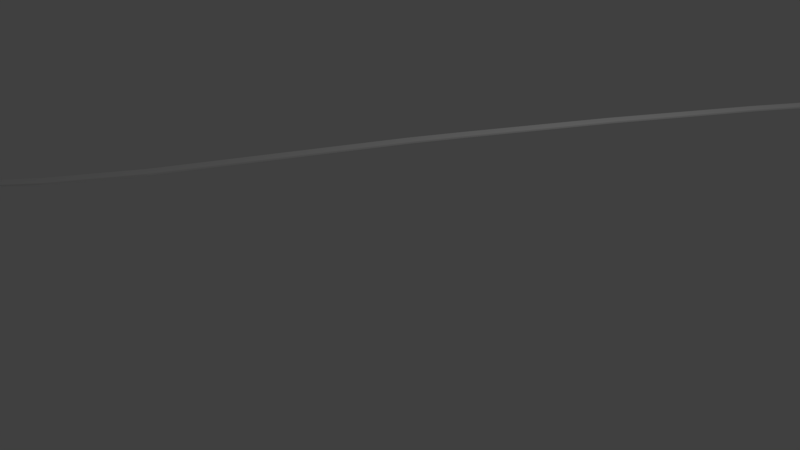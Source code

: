 # Source: RoadSpiter.blend  (saved by Blender 2.77.0; exported with 4.5.12 LTS)
import bpy
from mathutils import Matrix  # noqa: F401  (used for matrix-valued properties, if any)

bpy.ops.wm.read_factory_settings(use_empty=True)
scene = bpy.context.scene
scene.name = 'Scene'

# ---- collections
col_collection_1 = bpy.data.collections.new('Collection 1'); scene.collection.children.link(col_collection_1)

# ---- world
world_world = bpy.data.worlds.new('World'); scene.world = world_world
world_world.color = (0.05088, 0.05088, 0.05088)
world_world.use_sun_shadow = False
world_world.sun_shadow_jitter_overblur = 0.0
world_world.cycles.sampling_method = 'MANUAL'

# ---- cameras
cam_camera = bpy.data.cameras.new('Camera')
cam_camera.clip_end = 100.0
cam_camera.lens = 35.0
cam_camera.sensor_width = 32.0
cam_camera.sensor_height = 18.0
cam_camera.ortho_scale = 7.314
cam_camera.dof.focus_distance = 0.0

# ---- lights
light_lamp = bpy.data.lights.new('Lamp', 'POINT')
light_lamp.transmission_factor = 0.0
light_lamp.cutoff_distance = 30.0
light_lamp.energy = 100.0
light_lamp.shadow_buffer_clip_start = 1.001
light_lamp.shadow_soft_size = 0.1
light_lamp.shadow_maximum_resolution = 0.006
light_lamp.use_absolute_resolution = True

# ---- meshes
me_plane = bpy.data.meshes.new('Plane')
me_plane.from_pydata([(1.504, 3.904, 0.0), (2.765, -7.788, -2.257e-09), (1.504, 3.904, 0.0), (1.268, 2.565, 0.0), (1.504, 3.904, 0.0), (2.747, -6.669, 0.0386), (2.765, -7.788, 0.0386), (1.828, -9.522, 0.0386), (1.504, 3.904, 0.0386), (1.0, -1.0, 0.0386), (1.0, 1.0, 0.0386), (1.315, -2.965, 0.0386), (-0.02407, -11.53, 0.0386), (-1.02, -14.19, 0.0386), (1.268, 2.565, 0.0386), (-1.02, -15.99, 0.0386), (-1.02, -19.83, 0.0386), (-1.021, -23.12, 0.0386), (1.504, 6.932, 0.0386), (1.504, 9.917, 0.0386), (1.504, 11.55, 0.0386), (2.712, -7.885, 0.0386), (1.287, -2.789, 0.0386), (1.504, 3.904, 0.0386), (1.504, 3.904, 0.0386), (-1.021, -23.12, 0.0386), (1.504, 11.55, 0.0386), (2.156, 3.901, 0.0386), (2.156, 3.901, 0.0386), (-0.3685, -23.13, 0.0386), (2.156, 11.55, 0.0386), (2.156, 3.901, 0.0586), (1.504, 3.904, 0.0586), (1.504, 3.904, 0.0586), (2.156, 3.901, 0.0586), (-1.021, -23.12, 0.0586), (-0.3685, -23.13, 0.0586), (1.504, 11.55, 0.0586), (2.156, 11.55, 0.0586), (2.748, -6.719, 0.0386), (2.728, -6.623, 0.0386), (2.747, -6.669, 0.0386), (2.748, -6.709, 0.0386), (2.747, -6.697, 0.0386), (2.745, -6.684, 0.0386), (2.743, -6.67, 0.0386), (2.74, -6.656, 0.0386), (2.736, -6.644, 0.0386), (2.732, -6.633, 0.0386), (1.492, -3.683, 0.0386), (1.461, -3.588, 0.0386), (1.472, -3.637, 0.0386), (1.487, -3.673, 0.0386), (1.483, -3.663, 0.0386), (1.479, -3.65, 0.0386), (1.474, -3.637, 0.0386), (1.47, -3.623, 0.0386), (1.466, -3.61, 0.0386), (1.463, -3.599, 0.0386), (1.0, 0.95, 0.0386), (1.008, 1.049, 0.0386), (1.0, 1.0, 0.0386), (1.0, 0.9606, 0.0386), (1.0, 0.9723, 0.0386), (1.001, 0.9854, 0.0386), (1.002, 0.9999, 0.0386), (1.003, 1.014, 0.0386), (1.005, 1.027, 0.0386), (1.007, 1.039, 0.0386), (1.26, 2.516, 0.0386), (1.277, 2.614, 0.0386), (1.268, 2.565, 0.0386), (1.262, 2.528, 0.0386), (1.264, 2.54, 0.0386), (1.266, 2.553, 0.0386), (1.269, 2.565, 0.0386), (1.271, 2.577, 0.0386), (1.273, 2.59, 0.0386), (1.275, 2.602, 0.0386), (-1.02, -14.24, 0.0386), (-1.013, -14.14, 0.0386), (-1.02, -14.19, 0.0386), (-1.02, -14.23, 0.0386), (-1.02, -14.22, 0.0386), (-1.02, -14.21, 0.0386), (-1.019, -14.19, 0.0386), (-1.018, -14.18, 0.0386), (-1.016, -14.16, 0.0386), (-1.015, -14.15, 0.0386), (-0.7951, -12.66, 0.0386), (-0.759, -12.57, 0.0386), (-0.7934, -12.65, 0.0386), (-0.7912, -12.64, 0.0386), (-0.7878, -12.63, 0.0386), (-0.7831, -12.61, 0.0386), (-0.7773, -12.6, 0.0386), (-0.7711, -12.59, 0.0386), (-0.765, -12.58, 0.0386), (2.741, -7.832, 0.0386), (2.764, -7.738, 0.0386), (2.765, -7.788, 0.0386), (2.746, -7.822, 0.0386), (2.751, -7.812, 0.0386), (2.755, -7.8, 0.0386), (2.759, -7.786, 0.0386), (2.762, -7.773, 0.0386), (2.763, -7.76, 0.0386), (2.764, -7.748, 0.0386), (2.688, -7.929, 0.0386), (2.736, -7.841, 0.0386), (2.712, -7.885, 0.0386), (2.694, -7.918, 0.0386), (2.7, -7.907, 0.0386), (2.706, -7.896, 0.0386), (2.712, -7.885, 0.0386), (2.718, -7.874, 0.0386), (2.724, -7.863, 0.0386), (2.73, -7.852, 0.0386), (1.794, -9.558, 0.0386), (1.851, -9.478, 0.0386), (1.828, -9.522, 0.0386), (1.801, -9.551, 0.0386), (1.808, -9.542, 0.0386), (1.817, -9.532, 0.0386), (1.825, -9.52, 0.0386), (1.833, -9.508, 0.0386), (1.84, -9.497, 0.0386), (1.846, -9.487, 0.0386), (1.008, -1.049, 0.0386), (1.0, -0.95, 0.0386), (1.0, -1.0, 0.0386), (1.006, -1.039, 0.0386), (1.005, -1.027, 0.0386), (1.003, -1.014, 0.0386), (1.002, -0.9998, 0.0386), (1.001, -0.9854, 0.0386), (1.0, -0.9722, 0.0386), (1.0, -0.9606, 0.0386), (1.295, -2.838, 0.0386), (1.279, -2.74, 0.0386), (1.287, -2.789, 0.0386), (1.293, -2.826, 0.0386), (1.291, -2.814, 0.0386), (1.289, -2.801, 0.0386), (1.287, -2.789, 0.0386), (1.285, -2.777, 0.0386), (1.283, -2.764, 0.0386), (1.281, -2.752, 0.0386), (1.327, -3.013, 0.0386), (1.307, -2.915, 0.0386), (1.315, -2.965, 0.0386), (1.324, -3.003, 0.0386), (1.322, -2.992, 0.0386), (1.319, -2.979, 0.0386), (1.316, -2.965, 0.0386), (1.313, -2.95, 0.0386), (1.311, -2.937, 0.0386), (1.309, -2.926, 0.0386), (-0.05287, -11.57, 0.0386), (0.00983, -11.49, 0.0386), (-0.02407, -11.53, 0.0386), (-0.04673, -11.56, 0.0386), (-0.03987, -11.55, 0.0386), (-0.03192, -11.54, 0.0386), (-0.02294, -11.53, 0.0386), (-0.01371, -11.52, 0.0386), (-0.005095, -11.51, 0.0386), (0.002665, -11.5, 0.0386), (-1.02, -16.04, 0.0386), (-1.02, -15.94, 0.0386), (-1.02, -15.99, 0.0386), (-1.02, -16.03, 0.0386), (-1.02, -16.02, 0.0386), (-1.02, -16.01, 0.0386), (-1.02, -15.99, 0.0386), (-1.02, -15.98, 0.0386), (-1.02, -15.97, 0.0386), (-1.02, -15.96, 0.0386), (-1.02, -19.88, 0.0386), (-1.02, -19.78, 0.0386), (-1.02, -19.83, 0.0386), (-1.02, -19.87, 0.0386), (-1.02, -19.86, 0.0386), (-1.02, -19.84, 0.0386), (-1.02, -19.83, 0.0386), (-1.02, -19.82, 0.0386), (-1.02, -19.81, 0.0386), (-1.02, -19.79, 0.0386), (1.504, 6.882, 0.0386), (1.504, 6.982, 0.0386), (1.504, 6.932, 0.0386), (1.504, 6.895, 0.0386), (1.504, 6.907, 0.0386), (1.504, 6.92, 0.0386), (1.504, 6.932, 0.0386), (1.504, 6.945, 0.0386), (1.504, 6.957, 0.0386), (1.504, 6.97, 0.0386), (1.504, 9.867, 0.0386), (1.504, 9.967, 0.0386), (1.504, 9.917, 0.0386), (1.504, 9.879, 0.0386), (1.504, 9.892, 0.0386), (1.504, 9.904, 0.0386), (1.504, 9.917, 0.0386), (1.504, 9.929, 0.0386), (1.504, 9.942, 0.0386), (1.504, 9.954, 0.0386), (3.38, -6.627, 0.0386), (3.4, -6.723, 0.0386), (3.384, -6.636, 0.0386), (3.388, -6.647, 0.0386), (3.392, -6.66, 0.0386), (3.395, -6.674, 0.0386), (3.397, -6.688, 0.0386), (3.399, -6.701, 0.0386), (3.4, -6.712, 0.0386), (2.113, -3.592, 0.0386), (2.144, -3.687, 0.0386), (2.115, -3.602, 0.0386), (2.118, -3.613, 0.0386), (2.122, -3.626, 0.0386), (2.126, -3.64, 0.0386), (2.131, -3.654, 0.0386), (2.135, -3.666, 0.0386), (2.14, -3.677, 0.0386), (1.66, 1.046, 0.0386), (1.652, 0.9467, 0.0386), (1.659, 1.035, 0.0386), (1.657, 1.024, 0.0386), (1.655, 1.011, 0.0386), (1.654, 0.9965, 0.0386), (1.653, 0.9821, 0.0386), (1.652, 0.9689, 0.0386), (1.652, 0.9573, 0.0386), (1.929, 2.611, 0.0386), (1.912, 2.512, 0.0386), (1.927, 2.599, 0.0386), (1.925, 2.586, 0.0386), (1.923, 2.574, 0.0386), (1.921, 2.562, 0.0386), (1.918, 2.549, 0.0386), (1.916, 2.537, 0.0386), (1.914, 2.525, 0.0386), (-0.3612, -14.15, 0.0386), (-0.3685, -14.24, 0.0386), (-0.3627, -14.16, 0.0386), (-0.3642, -14.17, 0.0386), (-0.3656, -14.18, 0.0386), (-0.3669, -14.19, 0.0386), (-0.3678, -14.21, 0.0386), (-0.3683, -14.22, 0.0386), (-0.3684, -14.23, 0.0386), (-0.107, -12.58, 0.0386), (-0.1431, -12.67, 0.0386), (-0.113, -12.58, 0.0386), (-0.1191, -12.59, 0.0386), (-0.1253, -12.61, 0.0386), (-0.1311, -12.62, 0.0386), (-0.1358, -12.63, 0.0386), (-0.1391, -12.64, 0.0386), (-0.1414, -12.66, 0.0386), (3.416, -7.741, 0.0386), (3.393, -7.835, 0.0386), (3.416, -7.752, 0.0386), (3.415, -7.763, 0.0386), (3.414, -7.776, 0.0386), (3.411, -7.79, 0.0386), (3.407, -7.803, 0.0386), (3.403, -7.815, 0.0386), (3.398, -7.826, 0.0386), (3.388, -7.844, 0.0386), (3.34, -7.932, 0.0386), (3.382, -7.855, 0.0386), (3.376, -7.866, 0.0386), (3.37, -7.877, 0.0386), (3.364, -7.888, 0.0386), (3.358, -7.899, 0.0386), (3.352, -7.91, 0.0386), (3.346, -7.921, 0.0386), (2.503, -9.481, 0.0386), (2.446, -9.562, 0.0386), (2.498, -9.49, 0.0386), (2.492, -9.5, 0.0386), (2.485, -9.511, 0.0386), (2.477, -9.523, 0.0386), (2.469, -9.535, 0.0386), (2.46, -9.545, 0.0386), (2.453, -9.554, 0.0386), (1.652, -0.9533, 0.0386), (1.66, -1.053, 0.0386), (1.652, -0.9639, 0.0386), (1.652, -0.9756, 0.0386), (1.653, -0.9888, 0.0386), (1.654, -1.003, 0.0386), (1.655, -1.018, 0.0386), (1.657, -1.031, 0.0386), (1.658, -1.042, 0.0386), (1.931, -2.743, 0.0386), (1.947, -2.842, 0.0386), (1.933, -2.755, 0.0386), (1.935, -2.768, 0.0386), (1.937, -2.78, 0.0386), (1.939, -2.792, 0.0386), (1.941, -2.805, 0.0386), (1.943, -2.817, 0.0386), (1.945, -2.829, 0.0386), (1.959, -2.919, 0.0386), (1.979, -3.017, 0.0386), (1.961, -2.929, 0.0386), (1.963, -2.941, 0.0386), (1.965, -2.954, 0.0386), (1.968, -2.968, 0.0386), (1.971, -2.982, 0.0386), (1.974, -2.995, 0.0386), (1.976, -3.006, 0.0386), (0.6618, -11.5, 0.0386), (0.5991, -11.57, 0.0386), (0.6547, -11.5, 0.0386), (0.6469, -11.51, 0.0386), (0.6383, -11.52, 0.0386), (0.6291, -11.53, 0.0386), (0.6201, -11.55, 0.0386), (0.6121, -11.56, 0.0386), (0.6053, -11.56, 0.0386), (-0.3685, -15.95, 0.0386), (-0.3685, -16.05, 0.0386), (-0.3685, -15.96, 0.0386), (-0.3685, -15.97, 0.0386), (-0.3685, -15.98, 0.0386), (-0.3685, -16.0, 0.0386), (-0.3685, -16.01, 0.0386), (-0.3685, -16.02, 0.0386), (-0.3685, -16.03, 0.0386), (-0.3685, -19.78, 0.0386), (-0.3685, -19.88, 0.0386), (-0.3685, -19.8, 0.0386), (-0.3685, -19.81, 0.0386), (-0.3685, -19.82, 0.0386), (-0.3685, -19.83, 0.0386), (-0.3685, -19.85, 0.0386), (-0.3685, -19.86, 0.0386), (-0.3685, -19.87, 0.0386), (2.156, 6.979, 0.0386), (2.156, 6.879, 0.0386), (2.156, 6.966, 0.0386), (2.156, 6.954, 0.0386), (2.156, 6.941, 0.0386), (2.156, 6.929, 0.0386), (2.156, 6.916, 0.0386), (2.156, 6.904, 0.0386), (2.156, 6.891, 0.0386), (2.156, 9.964, 0.0386), (2.156, 9.864, 0.0386), (2.156, 9.951, 0.0386), (2.156, 9.939, 0.0386), (2.156, 9.926, 0.0386), (2.156, 9.914, 0.0386), (2.156, 9.901, 0.0386), (2.156, 9.889, 0.0386), (2.156, 9.876, 0.0386), (2.156, 6.879, 0.0586), (2.156, 6.979, 0.0586), (2.106, 6.929, 0.0586), (2.156, 6.891, 0.0586), (2.156, 6.904, 0.0586), (2.156, 6.916, 0.0586), (2.156, 6.929, 0.0586), (2.156, 6.941, 0.0586), (2.156, 6.954, 0.0586), (2.156, 6.966, 0.0586), (1.504, 6.982, 0.0586), (1.504, 6.882, 0.0586), (1.554, 6.932, 0.0586), (1.504, 6.97, 0.0586), (1.504, 6.957, 0.0586), (1.504, 6.945, 0.0586), (1.504, 6.932, 0.0586), (1.504, 6.92, 0.0586), (1.504, 6.907, 0.0586), (1.504, 6.895, 0.0586), (2.764, -7.738, 0.0586), (2.741, -7.832, 0.0586), (2.815, -7.788, 0.0586), (2.764, -7.748, 0.0586), (2.763, -7.76, 0.0586), (2.762, -7.773, 0.0586), (2.759, -7.786, 0.0586), (2.755, -7.8, 0.0586), (2.751, -7.812, 0.0586), (2.746, -7.822, 0.0586), (3.393, -7.835, 0.0586), (3.416, -7.741, 0.0586), (3.367, -7.791, 0.0586), (3.398, -7.826, 0.0586), (3.403, -7.815, 0.0586), (3.407, -7.803, 0.0586), (3.411, -7.79, 0.0586), (3.414, -7.776, 0.0586), (3.415, -7.763, 0.0586), (3.416, -7.752, 0.0586), (2.144, -3.687, 0.0586), (2.113, -3.592, 0.0586), (2.074, -3.64, 0.0586), (2.14, -3.677, 0.0586), (2.135, -3.666, 0.0586), (2.131, -3.654, 0.0586), (2.126, -3.64, 0.0586), (2.122, -3.626, 0.0586), (2.118, -3.613, 0.0586), (2.115, -3.602, 0.0586), (1.461, -3.588, 0.0586), (1.492, -3.683, 0.0586), (1.522, -3.637, 0.0586), (1.463, -3.599, 0.0586), (1.466, -3.61, 0.0586), (1.47, -3.623, 0.0586), (1.474, -3.637, 0.0586), (1.479, -3.65, 0.0586), (1.483, -3.663, 0.0586), (1.487, -3.673, 0.0586), (2.728, -6.623, 0.0586), (2.748, -6.719, 0.0586), (2.797, -6.67, 0.0586), (2.732, -6.633, 0.0586), (2.736, -6.644, 0.0586), (2.74, -6.656, 0.0586), (2.743, -6.67, 0.0586), (2.745, -6.684, 0.0586), (2.747, -6.697, 0.0586), (2.748, -6.709, 0.0586), (2.736, -7.841, 0.0586), (2.688, -7.929, 0.0586), (2.762, -7.885, 0.0586), (2.73, -7.852, 0.0586), (2.724, -7.863, 0.0586), (2.718, -7.874, 0.0586), (2.712, -7.885, 0.0586), (2.706, -7.896, 0.0586), (2.7, -7.907, 0.0586), (2.694, -7.918, 0.0586), (1.851, -9.478, 0.0586), (1.794, -9.558, 0.0586), (1.878, -9.522, 0.0586), (1.846, -9.487, 0.0586), (1.84, -9.497, 0.0586), (1.833, -9.508, 0.0586), (1.825, -9.52, 0.0586), (1.817, -9.532, 0.0586), (1.808, -9.542, 0.0586), (1.801, -9.551, 0.0586), (1.0, -0.95, 0.0586), (1.008, -1.049, 0.0586), (1.05, -1.0, 0.0586), (1.0, -0.9606, 0.0586), (1.0, -0.9723, 0.0586), (1.001, -0.9854, 0.0586), (1.002, -0.9999, 0.0586), (1.003, -1.014, 0.0586), (1.005, -1.027, 0.0586), (1.006, -1.039, 0.0586), (1.008, 1.049, 0.0586), (1.0, 0.95, 0.0586), (1.05, 0.9997, 0.0586), (1.007, 1.039, 0.0586), (1.005, 1.027, 0.0586), (1.003, 1.014, 0.0586), (1.002, 0.9998, 0.0586), (1.001, 0.9854, 0.0586), (1.0, 0.9722, 0.0586), (1.0, 0.9606, 0.0586), (1.279, -2.74, 0.0586), (1.295, -2.838, 0.0586), (1.337, -2.789, 0.0586), (1.281, -2.752, 0.0586), (1.283, -2.764, 0.0586), (1.285, -2.777, 0.0586), (1.287, -2.789, 0.0586), (1.289, -2.801, 0.0586), (1.291, -2.814, 0.0586), (1.293, -2.826, 0.0586), (1.307, -2.915, 0.0586), (1.327, -3.013, 0.0586), (1.365, -2.965, 0.0586), (1.309, -2.926, 0.0586), (1.311, -2.937, 0.0586), (1.313, -2.95, 0.0586), (1.316, -2.965, 0.0586), (1.319, -2.979, 0.0586), (1.322, -2.992, 0.0586), (1.324, -3.003, 0.0586), (0.00983, -11.49, 0.0586), (-0.05287, -11.57, 0.0586), (0.02593, -11.53, 0.0586), (0.002652, -11.5, 0.0586), (-0.005122, -11.51, 0.0586), (-0.01374, -11.52, 0.0586), (-0.02296, -11.53, 0.0586), (-0.03194, -11.54, 0.0586), (-0.0399, -11.55, 0.0586), (-0.04674, -11.56, 0.0586), (-0.759, -12.57, 0.0586), (-0.7951, -12.66, 0.0586), (-0.7378, -12.61, 0.0586), (-0.765, -12.58, 0.0586), (-0.7711, -12.59, 0.0586), (-0.7773, -12.6, 0.0586), (-0.7831, -12.61, 0.0586), (-0.7878, -12.63, 0.0586), (-0.7912, -12.64, 0.0586), (-0.7934, -12.65, 0.0586), (-1.013, -14.14, 0.0586), (-1.02, -14.24, 0.0586), (-0.9705, -14.19, 0.0586), (-1.015, -14.15, 0.0586), (-1.016, -14.16, 0.0586), (-1.018, -14.18, 0.0586), (-1.019, -14.19, 0.0586), (-1.02, -14.21, 0.0586), (-1.02, -14.22, 0.0586), (-1.02, -14.23, 0.0586), (1.277, 2.614, 0.0586), (1.26, 2.516, 0.0586), (1.318, 2.565, 0.0586), (1.275, 2.602, 0.0586), (1.273, 2.59, 0.0586), (1.271, 2.577, 0.0586), (1.269, 2.565, 0.0586), (1.266, 2.553, 0.0586), (1.264, 2.54, 0.0586), (1.262, 2.528, 0.0586), (3.4, -6.723, 0.0586), (3.38, -6.627, 0.0586), (3.349, -6.672, 0.0586), (3.4, -6.712, 0.0586), (3.399, -6.701, 0.0586), (3.397, -6.688, 0.0586), (3.395, -6.674, 0.0586), (3.392, -6.66, 0.0586), (3.388, -6.647, 0.0586), (3.384, -6.636, 0.0586), (1.947, -2.842, 0.0586), (1.931, -2.743, 0.0586), (1.889, -2.792, 0.0586), (1.945, -2.829, 0.0586), (1.943, -2.817, 0.0586), (1.941, -2.805, 0.0586), (1.939, -2.792, 0.0586), (1.937, -2.78, 0.0586), (1.935, -2.768, 0.0586), (1.933, -2.755, 0.0586), (1.979, -3.017, 0.0586), (1.959, -2.919, 0.0586), (1.917, -2.968, 0.0586), (1.976, -3.006, 0.0586), (1.974, -2.995, 0.0586), (1.971, -2.982, 0.0586), (1.968, -2.968, 0.0586), (1.965, -2.954, 0.0586), (1.963, -2.941, 0.0586), (1.961, -2.929, 0.0586), (-0.3685, -19.88, 0.0586), (-0.3685, -19.78, 0.0586), (-0.4185, -19.83, 0.0586), (-0.3685, -19.87, 0.0586), (-0.3685, -19.86, 0.0586), (-0.3685, -19.85, 0.0586), (-0.3685, -19.83, 0.0586), (-0.3685, -19.82, 0.0586), (-0.3685, -19.81, 0.0586), (-0.3685, -19.8, 0.0586), (-1.02, -19.78, 0.0586), (-1.02, -19.88, 0.0586), (-0.9705, -19.83, 0.0586), (-1.02, -19.79, 0.0586), (-1.02, -19.81, 0.0586), (-1.02, -19.82, 0.0586), (-1.02, -19.83, 0.0586), (-1.02, -19.84, 0.0586), (-1.02, -19.86, 0.0586), (-1.02, -19.87, 0.0586), (-1.02, -15.94, 0.0586), (-1.02, -16.04, 0.0586), (-0.9705, -15.99, 0.0586), (-1.02, -15.96, 0.0586), (-1.02, -15.97, 0.0586), (-1.02, -15.98, 0.0586), (-1.02, -15.99, 0.0586), (-1.02, -16.01, 0.0586), (-1.02, -16.02, 0.0586), (-1.02, -16.03, 0.0586), (1.504, 9.967, 0.0586), (1.504, 9.867, 0.0586), (1.554, 9.917, 0.0586), (1.504, 9.954, 0.0586), (1.504, 9.942, 0.0586), (1.504, 9.929, 0.0586), (1.504, 9.917, 0.0586), (1.504, 9.904, 0.0586), (1.504, 9.892, 0.0586), (1.504, 9.879, 0.0586), (3.34, -7.932, 0.0586), (3.388, -7.844, 0.0586), (3.314, -7.888, 0.0586), (3.346, -7.921, 0.0586), (3.352, -7.91, 0.0586), (3.358, -7.899, 0.0586), (3.364, -7.888, 0.0586), (3.37, -7.877, 0.0586), (3.376, -7.866, 0.0586), (3.382, -7.855, 0.0586), (2.446, -9.562, 0.0586), (2.503, -9.481, 0.0586), (2.43, -9.525, 0.0586), (2.453, -9.554, 0.0586), (2.46, -9.545, 0.0586), (2.469, -9.535, 0.0586), (2.477, -9.523, 0.0586), (2.486, -9.511, 0.0586), (2.492, -9.5, 0.0586), (2.498, -9.49, 0.0586), (1.66, -1.053, 0.0586), (1.652, -0.9533, 0.0586), (1.602, -1.003, 0.0586), (1.658, -1.042, 0.0586), (1.657, -1.031, 0.0586), (1.655, -1.018, 0.0586), (1.654, -1.003, 0.0586), (1.653, -0.9887, 0.0586), (1.652, -0.9755, 0.0586), (1.652, -0.9639, 0.0586), (1.652, 0.9467, 0.0586), (1.66, 1.046, 0.0586), (1.602, 0.9969, 0.0586), (1.652, 0.9573, 0.0586), (1.652, 0.9689, 0.0586), (1.653, 0.9821, 0.0586), (1.654, 0.9965, 0.0586), (1.655, 1.011, 0.0586), (1.657, 1.024, 0.0586), (1.659, 1.036, 0.0586), (0.5991, -11.57, 0.0586), (0.6618, -11.5, 0.0586), (0.5779, -11.53, 0.0586), (0.6053, -11.56, 0.0586), (0.6121, -11.56, 0.0586), (0.6201, -11.55, 0.0586), (0.6291, -11.53, 0.0586), (0.6383, -11.52, 0.0586), (0.6469, -11.51, 0.0586), (0.6547, -11.5, 0.0586), (-0.1431, -12.67, 0.0586), (-0.107, -12.58, 0.0586), (-0.1858, -12.62, 0.0586), (-0.1414, -12.66, 0.0586), (-0.1391, -12.64, 0.0586), (-0.1358, -12.63, 0.0586), (-0.131, -12.62, 0.0586), (-0.1253, -12.61, 0.0586), (-0.1191, -12.59, 0.0586), (-0.113, -12.58, 0.0586), (-0.3685, -14.24, 0.0586), (-0.3612, -14.15, 0.0586), (-0.4185, -14.19, 0.0586), (-0.3684, -14.23, 0.0586), (-0.3682, -14.22, 0.0586), (-0.3678, -14.21, 0.0586), (-0.3669, -14.19, 0.0586), (-0.3656, -14.18, 0.0586), (-0.3642, -14.17, 0.0586), (-0.3627, -14.16, 0.0586), (1.912, 2.512, 0.0586), (1.929, 2.611, 0.0586), (1.871, 2.562, 0.0586), (1.914, 2.525, 0.0586), (1.916, 2.537, 0.0586), (1.918, 2.549, 0.0586), (1.921, 2.562, 0.0586), (1.923, 2.574, 0.0586), (1.925, 2.586, 0.0586), (1.927, 2.599, 0.0586), (-0.3685, -16.05, 0.0586), (-0.3685, -15.95, 0.0586), (-0.4185, -16.0, 0.0586), (-0.3685, -16.03, 0.0586), (-0.3685, -16.02, 0.0586), (-0.3685, -16.01, 0.0586), (-0.3685, -16.0, 0.0586), (-0.3685, -15.98, 0.0586), (-0.3685, -15.97, 0.0586), (-0.3685, -15.96, 0.0586), (2.156, 9.864, 0.0586), (2.156, 9.964, 0.0586), (2.106, 9.914, 0.0586), (2.156, 9.876, 0.0586), (2.156, 9.889, 0.0586), (2.156, 9.901, 0.0586), (2.156, 9.914, 0.0586), (2.156, 9.926, 0.0586), (2.156, 9.939, 0.0586), (2.156, 9.951, 0.0586)], [(20, 26), (2, 0), (24, 8), (25, 17), (41, 45), (51, 55), (61, 65), (71, 75), (81, 85), (100, 104), (110, 114), (130, 134), (140, 144), (150, 154), (160, 164), (170, 174), (180, 184), (41, 5), (6, 100), (150, 11), (71, 14), (10, 61), (9, 130), (13, 81), (15, 170), (160, 12), (21, 110), (7, 120), (22, 140), (16, 180), (190, 18), (200, 19), (28, 75)], [(158, 90, 501, 492), (39, 99, 381, 422), (188, 24, 32, 372), (168, 179, 571, 582), (118, 159, 491, 442), (23, 70, 521, 33), (235, 27, 34, 672), (208, 218, 401, 532), (89, 80, 511, 502), (108, 119, 441, 432), (69, 60, 461, 522), (79, 169, 581, 512), (178, 25, 35, 572), (138, 149, 481, 472), (63, 469, 468, 64), (148, 50, 411, 482), (198, 189, 371, 592), (298, 290, 621, 542), (226, 236, 671, 632), (280, 272, 601, 612), (343, 353, 691, 362), (262, 209, 531, 392), (307, 299, 541, 552), (352, 30, 38, 692), (98, 109, 431, 382), (217, 308, 551, 402), (128, 139, 471, 452), (59, 129, 451, 462), (26, 199, 591, 37), (316, 281, 611, 642), (373, 372, 32, 31, 361, 363), (325, 245, 661, 682), (334, 326, 681, 562), (271, 263, 391, 602), (244, 254, 651, 662), (29, 335, 561, 36), (134, 457, 456, 135), (30, 26, 37, 38), (33, 521, 523, 673, 672, 34), (423, 422, 381, 383, 393, 392, 531, 533), (463, 462, 451, 453, 623, 622, 631, 633), (523, 522, 461, 463, 633, 632, 671, 673), (443, 442, 491, 493, 643, 642, 611, 613), (593, 592, 371, 373, 363, 362, 691, 693), (383, 382, 431, 433, 603, 602, 391, 393), (483, 482, 411, 413, 403, 402, 551, 553), (493, 492, 501, 503, 653, 652, 641, 643), (583, 582, 571, 573, 563, 562, 681, 683), (433, 432, 441, 443, 613, 612, 601, 603), (453, 452, 471, 473, 543, 542, 621, 623), (503, 502, 511, 513, 663, 662, 651, 653), (513, 512, 581, 583, 683, 682, 661, 663), (37, 591, 593, 693, 692, 38), (473, 472, 481, 483, 553, 552, 541, 543), (413, 412, 421, 423, 533, 532, 401, 403), (573, 572, 35, 36, 561, 563), (28, 344, 361, 31), (143, 478, 477, 144), (24, 28, 31, 32), (289, 227, 631, 622), (25, 29, 36, 35), (183, 578, 577, 184), (253, 317, 641, 652), (192, 379, 378, 193), (49, 40, 421, 412), (65, 66, 67, 68, 60, 69, 72, 73, 74, 75, 240, 241, 242, 243, 236, 226, 228, 229, 230, 231), (64, 468, 467, 65), (75, 527, 526, 76), (74, 528, 527, 75), (94, 507, 506, 95), (103, 388, 387, 104), (114, 437, 436, 115), (132, 459, 458, 133), (134, 135, 136, 137, 129, 59, 62, 63, 64, 65, 231, 232, 233, 234, 227, 289, 291, 292, 293, 294), (133, 458, 457, 134), (154, 487, 486, 155), (152, 489, 488, 153), (153, 488, 487, 154), (163, 498, 497, 164), (173, 588, 587, 174), (348, 194, 195, 196, 197, 189, 198, 201, 202, 203, 200, 204, 357, 358, 359, 360, 353, 343, 345, 346, 347), (193, 194, 190), (361, 364, 363), (364, 365, 363), (365, 366, 363), (366, 367, 363), (367, 368, 363), (368, 369, 363), (369, 370, 363), (370, 362, 363), (371, 374, 373), (374, 375, 373), (375, 376, 373), (376, 377, 373), (377, 378, 373), (378, 379, 373), (379, 380, 373), (380, 372, 373), (381, 384, 383), (384, 385, 383), (385, 386, 383), (386, 387, 383), (387, 388, 383), (388, 389, 383), (389, 390, 383), (390, 382, 383), (391, 394, 393), (394, 395, 393), (395, 396, 393), (396, 397, 393), (397, 398, 393), (398, 399, 393), (399, 400, 393), (400, 392, 393), (401, 404, 403), (404, 405, 403), (405, 406, 403), (406, 407, 403), (407, 408, 403), (408, 409, 403), (409, 410, 403), (410, 402, 403), (411, 414, 413), (414, 415, 413), (415, 416, 413), (416, 417, 413), (417, 418, 413), (418, 419, 413), (419, 420, 413), (420, 412, 413), (421, 424, 423), (424, 425, 423), (425, 426, 423), (426, 427, 423), (427, 428, 423), (428, 429, 423), (429, 430, 423), (430, 422, 423), (431, 434, 433), (434, 435, 433), (435, 436, 433), (436, 437, 433), (437, 438, 433), (438, 439, 433), (439, 440, 433), (440, 432, 433), (441, 444, 443), (444, 445, 443), (445, 446, 443), (446, 447, 443), (447, 448, 443), (448, 449, 443), (449, 450, 443), (450, 442, 443), (451, 454, 453), (454, 455, 453), (455, 456, 453), (456, 457, 453), (457, 458, 453), (458, 459, 453), (459, 460, 453), (460, 452, 453), (461, 464, 463), (464, 465, 463), (465, 466, 463), (466, 467, 463), (467, 468, 463), (468, 469, 463), (469, 470, 463), (470, 462, 463), (471, 474, 473), (474, 475, 473), (475, 476, 473), (476, 477, 473), (477, 478, 473), (478, 479, 473), (479, 480, 473), (480, 472, 473), (481, 484, 483), (484, 485, 483), (485, 486, 483), (486, 487, 483), (487, 488, 483), (488, 489, 483), (489, 490, 483), (490, 482, 483), (491, 494, 493), (494, 495, 493), (495, 496, 493), (496, 497, 493), (497, 498, 493), (498, 499, 493), (499, 500, 493), (500, 492, 493), (501, 504, 503), (504, 505, 503), (505, 506, 503), (506, 507, 503), (507, 508, 503), (508, 509, 503), (509, 510, 503), (510, 502, 503), (511, 514, 513), (514, 515, 513), (515, 516, 513), (516, 517, 513), (517, 518, 513), (518, 519, 513), (519, 520, 513), (520, 512, 513), (521, 524, 523), (524, 525, 523), (525, 526, 523), (526, 527, 523), (527, 528, 523), (528, 529, 523), (529, 530, 523), (530, 522, 523), (531, 534, 533), (534, 535, 533), (535, 536, 533), (536, 537, 533), (537, 538, 533), (538, 539, 533), (539, 540, 533), (540, 532, 533), (541, 544, 543), (544, 545, 543), (545, 546, 543), (546, 547, 543), (547, 548, 543), (548, 549, 543), (549, 550, 543), (550, 542, 543), (551, 554, 553), (554, 555, 553), (555, 556, 553), (556, 557, 553), (557, 558, 553), (558, 559, 553), (559, 560, 553), (560, 552, 553), (561, 564, 563), (564, 565, 563), (565, 566, 563), (566, 567, 563), (567, 568, 563), (568, 569, 563), (569, 570, 563), (570, 562, 563), (571, 574, 573), (574, 575, 573), (575, 576, 573), (576, 577, 573), (577, 578, 573), (578, 579, 573), (579, 580, 573), (580, 572, 573), (581, 584, 583), (584, 585, 583), (585, 586, 583), (586, 587, 583), (587, 588, 583), (588, 589, 583), (589, 590, 583), (590, 582, 583), (591, 594, 593), (594, 595, 593), (595, 596, 593), (596, 597, 593), (597, 598, 593), (598, 599, 593), (599, 600, 593), (600, 592, 593), (601, 604, 603), (604, 605, 603), (605, 606, 603), (606, 607, 603), (607, 608, 603), (608, 609, 603), (609, 610, 603), (610, 602, 603), (611, 614, 613), (614, 615, 613), (615, 616, 613), (616, 617, 613), (617, 618, 613), (618, 619, 613), (619, 620, 613), (620, 612, 613), (621, 624, 623), (624, 625, 623), (625, 626, 623), (626, 627, 623), (627, 628, 623), (628, 629, 623), (629, 630, 623), (630, 622, 623), (631, 634, 633), (634, 635, 633), (635, 636, 633), (636, 637, 633), (637, 638, 633), (638, 639, 633), (639, 640, 633), (640, 632, 633), (641, 644, 643), (644, 645, 643), (645, 646, 643), (646, 647, 643), (647, 648, 643), (648, 649, 643), (649, 650, 643), (650, 642, 643), (651, 654, 653), (654, 655, 653), (655, 656, 653), (656, 657, 653), (657, 658, 653), (658, 659, 653), (659, 660, 653), (660, 652, 653), (661, 664, 663), (664, 665, 663), (665, 666, 663), (666, 667, 663), (667, 668, 663), (668, 669, 663), (669, 670, 663), (670, 662, 663), (671, 674, 673), (674, 675, 673), (675, 676, 673), (676, 677, 673), (677, 678, 673), (678, 679, 673), (679, 680, 673), (680, 672, 673), (681, 684, 683), (684, 685, 683), (685, 686, 683), (686, 687, 683), (687, 688, 683), (688, 689, 683), (689, 690, 683), (690, 682, 683), (691, 694, 693), (694, 695, 693), (695, 696, 693), (696, 697, 693), (697, 698, 693), (698, 699, 693), (699, 700, 693), (700, 692, 693), (481, 149, 157, 484), (484, 157, 156, 485), (485, 156, 155, 486), (489, 152, 151, 490), (490, 151, 148, 482), (49, 412, 420, 52), (52, 420, 419, 53), (56, 416, 415, 57), (57, 415, 414, 58), (58, 414, 411, 50), (591, 199, 207, 594), (594, 207, 206, 595), (595, 206, 205, 596), (596, 205, 204, 597), (599, 202, 201, 600), (600, 201, 198, 592), (138, 472, 480, 141), (141, 480, 479, 142), (142, 479, 478, 143), (144, 477, 476, 145), (145, 476, 475, 146), (146, 475, 474, 147), (147, 474, 471, 139), (461, 60, 68, 464), (464, 68, 67, 465), (465, 67, 66, 466), (65, 467, 466, 66), (469, 63, 62, 470), (470, 62, 59, 462), (128, 452, 460, 131), (131, 460, 459, 132), (132, 133, 134, 294, 295, 296, 297, 290, 298, 300, 301, 302, 303, 144, 145, 146, 147, 139, 128, 131), (135, 456, 455, 136), (136, 455, 454, 137), (137, 454, 451, 129), (431, 109, 117, 434), (434, 117, 116, 435), (435, 116, 115, 436), (113, 438, 437, 114), (438, 113, 112, 439), (439, 112, 111, 440), (440, 111, 108, 432), (118, 442, 450, 121), (121, 450, 449, 122), (122, 449, 448, 123), (125, 446, 445, 126), (126, 445, 444, 127), (127, 444, 441, 119), (371, 189, 197, 374), (374, 197, 196, 375), (376, 195, 194, 377), (377, 194, 193, 378), (195, 376, 375, 196), (379, 192, 191, 380), (380, 191, 188, 372), (561, 335, 342, 564), (564, 342, 341, 565), (565, 341, 340, 566), (566, 340, 339, 567), (567, 339, 338, 568), (568, 338, 337, 569), (569, 337, 336, 570), (570, 336, 334, 562), (325, 682, 690, 327), (327, 690, 689, 328), (328, 689, 688, 329), (329, 688, 687, 330), (330, 687, 686, 331), (331, 686, 685, 332), (332, 685, 684, 333), (333, 684, 681, 326), (217, 402, 410, 219), (219, 410, 409, 220), (220, 409, 408, 221), (221, 408, 407, 222), (222, 407, 406, 223), (223, 406, 405, 224), (224, 405, 404, 225), (225, 404, 401, 218), (531, 209, 216, 534), (534, 216, 215, 535), (535, 215, 214, 536), (536, 214, 213, 537), (537, 213, 212, 538), (538, 212, 211, 539), (539, 211, 210, 540), (540, 210, 208, 532), (158, 492, 500, 161), (161, 500, 499, 162), (162, 499, 498, 163), (164, 497, 496, 165), (165, 496, 495, 166), (166, 495, 494, 167), (167, 494, 491, 159), (391, 263, 270, 394), (394, 270, 269, 395), (395, 269, 268, 396), (396, 268, 267, 397), (397, 267, 266, 398), (398, 266, 265, 399), (399, 265, 264, 400), (400, 264, 262, 392), (89, 502, 510, 91), (91, 510, 509, 92), (92, 509, 508, 93), (93, 508, 507, 94), (95, 506, 505, 96), (96, 505, 504, 97), (97, 504, 501, 90), (343, 362, 370, 345), (345, 370, 369, 346), (346, 369, 368, 347), (347, 368, 367, 348), (348, 367, 366, 349), (349, 366, 365, 350), (350, 365, 364, 351), (351, 364, 361, 344), (271, 602, 610, 273), (273, 610, 609, 274), (274, 609, 608, 275), (275, 608, 607, 276), (276, 607, 606, 277), (277, 606, 605, 278), (278, 605, 604, 279), (279, 604, 601, 272), (611, 281, 288, 614), (614, 288, 287, 615), (615, 287, 286, 616), (616, 286, 285, 617), (617, 285, 284, 618), (618, 284, 283, 619), (619, 283, 282, 620), (620, 282, 280, 612), (79, 512, 520, 82), (82, 520, 519, 83), (83, 519, 518, 84), (86, 516, 515, 87), (87, 515, 514, 88), (88, 514, 511, 80), (226, 632, 640, 228), (228, 640, 639, 229), (229, 639, 638, 230), (230, 638, 637, 231), (231, 637, 636, 232), (232, 636, 635, 233), (233, 635, 634, 234), (234, 634, 631, 227), (621, 290, 297, 624), (624, 297, 296, 625), (625, 296, 295, 626), (626, 295, 294, 627), (627, 294, 293, 628), (628, 293, 292, 629), (629, 292, 291, 630), (630, 291, 289, 622), (521, 70, 78, 524), (524, 78, 77, 525), (525, 77, 76, 526), (528, 74, 73, 529), (529, 73, 72, 530), (530, 72, 69, 522), (541, 299, 306, 544), (544, 306, 305, 545), (545, 305, 304, 546), (546, 304, 303, 547), (547, 303, 302, 548), (548, 302, 301, 549), (549, 301, 300, 550), (550, 300, 298, 542), (381, 99, 107, 384), (384, 107, 106, 385), (385, 106, 105, 386), (104, 387, 386, 105), (388, 103, 102, 389), (389, 102, 101, 390), (390, 101, 98, 382), (352, 692, 700, 354), (354, 700, 699, 355), (355, 699, 698, 356), (356, 698, 697, 357), (357, 697, 696, 358), (358, 696, 695, 359), (359, 695, 694, 360), (360, 694, 691, 353), (307, 552, 560, 309), (309, 560, 559, 310), (310, 559, 558, 311), (311, 558, 557, 312), (312, 557, 556, 313), (313, 556, 555, 314), (314, 555, 554, 315), (315, 554, 551, 308), (641, 317, 324, 644), (644, 324, 323, 645), (645, 323, 322, 646), (646, 322, 321, 647), (647, 321, 320, 648), (648, 320, 319, 649), (649, 319, 318, 650), (650, 318, 316, 642), (651, 254, 261, 654), (654, 261, 260, 655), (655, 260, 259, 656), (656, 259, 258, 657), (657, 258, 257, 658), (658, 257, 256, 659), (659, 256, 255, 660), (660, 255, 253, 652), (661, 245, 252, 664), (664, 252, 251, 665), (665, 251, 250, 666), (666, 250, 249, 667), (667, 249, 248, 668), (668, 248, 247, 669), (669, 247, 246, 670), (670, 246, 244, 662), (235, 672, 680, 237), (237, 680, 679, 238), (238, 679, 678, 239), (239, 678, 677, 240), (240, 677, 676, 241), (241, 676, 675, 242), (242, 675, 674, 243), (243, 674, 671, 236), (168, 582, 590, 171), (171, 590, 589, 172), (172, 589, 588, 173), (174, 587, 586, 175), (175, 586, 585, 176), (176, 585, 584, 177), (177, 584, 581, 169), (178, 572, 580, 181), (181, 580, 579, 182), (182, 579, 578, 183), (184, 577, 576, 185), (185, 576, 575, 186), (186, 575, 574, 187), (187, 574, 571, 179), (39, 422, 430, 42), (42, 430, 429, 43), (43, 429, 428, 44), (46, 426, 425, 47), (47, 425, 424, 48), (48, 424, 421, 40), (599, 598, 203, 202), (30, 352, 354, 355, 356, 357, 204, 205, 206, 207, 199, 26), (191, 192, 193, 190, 194, 348, 349, 350, 351, 344, 28, 24, 188), (240, 75, 76, 77, 78, 70, 24, 23, 27, 28, 235, 237, 238, 239), (143, 144, 303, 304, 305, 306, 299, 307, 309, 310, 311, 312, 154, 155, 156, 157, 149, 138, 141, 142), (416, 56, 55, 417), (54, 53, 419, 418), (417, 55, 54, 418), (56, 57, 58, 50, 148, 151, 152, 153, 154, 312, 313, 314, 315, 308, 217, 219, 220, 221, 222, 55), (426, 46, 45, 427), (427, 45, 44, 428), (46, 47, 48, 40, 49, 52, 53, 54, 55, 222, 223, 224, 225, 218, 208, 210, 211, 212, 213, 45), (39, 42, 43, 44, 45, 213, 214, 215, 216, 209, 262, 264, 265, 266, 267, 104, 105, 106, 107, 99), (98, 101, 102, 103, 104, 267, 268, 269, 270, 263, 271, 273, 274, 275, 276, 114, 115, 116, 117, 109), (124, 447, 446, 125), (447, 124, 123, 448), (108, 111, 112, 113, 114, 276, 277, 278, 279, 272, 280, 282, 283, 284, 285, 124, 125, 126, 127, 119), (118, 121, 122, 123, 124, 285, 286, 287, 288, 281, 316, 318, 319, 320, 321, 164, 165, 166, 167, 159), (94, 95, 96, 97, 90, 158, 161, 162, 163, 164, 321, 322, 323, 324, 317, 253, 255, 256, 257, 258), (516, 86, 85, 517), (517, 85, 84, 518), (86, 87, 88, 80, 89, 91, 92, 93, 94, 258, 259, 260, 261, 254, 244, 246, 247, 248, 249, 85), (174, 175, 176, 177, 169, 79, 82, 83, 84, 85, 249, 250, 251, 252, 245, 325, 327, 328, 329, 330), (184, 185, 186, 187, 179, 168, 171, 172, 173, 174, 330, 331, 332, 333, 326, 334, 336, 337, 338, 339), (29, 25, 178, 181, 182, 183, 184, 339, 340, 341, 342, 335)])
me_plane.use_remesh_preserve_volume = False
me_plane.use_remesh_preserve_attributes = False
me_plane.use_mirror_vertex_groups = False
me_plane.update()

# ---- objects
ob_plane = bpy.data.objects.new('Plane', me_plane)
ob_lamp = bpy.data.objects.new('Lamp', light_lamp)
ob_camera = bpy.data.objects.new('Camera', cam_camera)

# ---- transforms, parenting, visibility, modifiers, constraints
ob_plane.location = (1.917, 3.608, 1.522)
ob_plane.rotation_euler = (0.0, -0.0, -0.5541)
ob_plane.scale = (0.23, 1.0, 1.0)
ob_plane.lock_scale = (True, False, False)
ob_plane.lineart.crease_threshold = 0.0
ob_lamp.location = (4.076, 1.005, 5.904)
ob_lamp.rotation_euler = (0.6503, 0.05522, 1.866)
ob_lamp.lock_rotations_4d = False
ob_lamp.empty_display_type = 'ARROWS'
ob_lamp.color = (0.0, 0.0, 0.0, 0.0)
ob_lamp.lineart.crease_threshold = 0.0
ob_camera.location = (7.481, -6.508, 5.344)
ob_camera.rotation_euler = (1.109, 0.01082, 0.8149)
ob_camera.lock_rotations_4d = False
ob_camera.empty_display_type = 'ARROWS'
ob_camera.color = (0.0, 0.0, 0.0, 0.0)
ob_camera.display_type = 'WIRE'
ob_camera.lineart.crease_threshold = 0.0

# ---- collection membership
col_collection_1.objects.link(ob_plane)
col_collection_1.objects.link(ob_lamp)
col_collection_1.objects.link(ob_camera)

# ---- scene / render settings (as saved in the file)
scene.camera = ob_camera
scene.frame_start = 1; scene.frame_end = 90000; scene.frame_set(1)
scene.render.engine = 'CYCLES'
scene.render.image_settings.color_mode = 'RGB'
scene.render.resolution_x = 1280
scene.render.resolution_y = 720
scene.render.fps = 6
scene.render.fps_base = 0.1
scene.render.dither_intensity = 0.0
scene.cycles.use_denoising = False
scene.cycles.samples = 128
scene.cycles.sampling_pattern = 'TABULATED_SOBOL'
scene.cycles.light_sampling_threshold = 0.0
scene.cycles.use_adaptive_sampling = False
scene.cycles.use_light_tree = False
scene.cycles.blur_glossy = 0.0
scene.cycles.sample_clamp_indirect = 0.0
scene.view_settings.view_transform = 'Standard'
bpy.context.view_layer.update()
